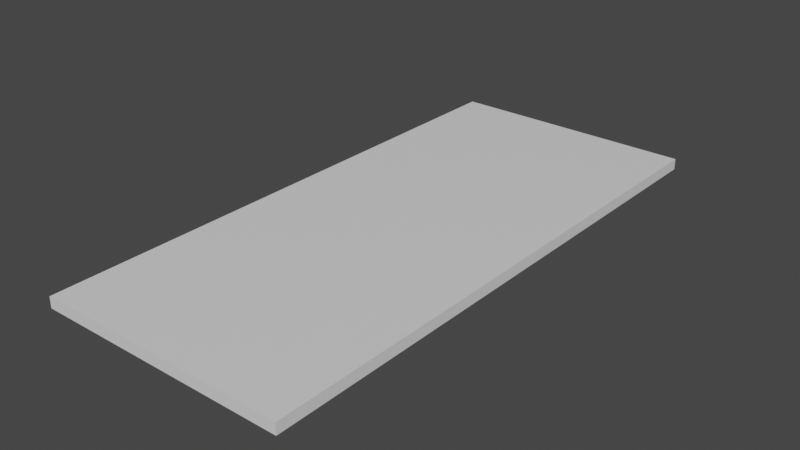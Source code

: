 # Source: keyboard.blend  (saved by Blender 2.83.19; exported with 4.5.12 LTS)
import bpy
from mathutils import Matrix  # noqa: F401  (used for matrix-valued properties, if any)

bpy.ops.wm.read_factory_settings(use_empty=True)
scene = bpy.context.scene
scene.name = 'Scene'

# ---- collections
col_collection = bpy.data.collections.new('Collection'); scene.collection.children.link(col_collection)

# ---- materials (node trees are filled in below, after node groups)
mat_material = bpy.data.materials.new('Material')
mat_material.alpha_threshold = 0.0
mat_material.use_transparent_shadow = False
mat_material.line_color = (0.0, 0.0, 0.0, 1.0)

# ---- material node trees
mat_material.use_nodes = True; mat_material.node_tree.nodes.clear()
_N = mat_material.node_tree.nodes; _L = mat_material.node_tree.links
n0 = _N.new('ShaderNodeOutputMaterial'); n0.name = 'Material Output'; n0.location = (300, 300)
n1 = _N.new('ShaderNodeBsdfPrincipled'); n1.name = 'Principled BSDF'; n1.location = (10, 300)
n1.distribution = 'GGX'
n1.subsurface_method = 'BURLEY'
n1.inputs[2].default_value = 0.4
n1.inputs[3].default_value = 1.45
n1.inputs[27].default_value = (0.0, 0.0, 0.0, 1.0)
n1.inputs[28].default_value = 1.0
_L.new(n1.outputs[0], n0.inputs[0])
n0.is_active_output = True

# ---- world
world_world = bpy.data.worlds.new('World'); scene.world = world_world
world_world.use_nodes = True; world_world.node_tree.nodes.clear()
_N = world_world.node_tree.nodes; _L = world_world.node_tree.links
n0 = _N.new('ShaderNodeOutputWorld'); n0.name = 'World Output'; n0.location = (300, 300)
n1 = _N.new('ShaderNodeBackground'); n1.name = 'Background'; n1.location = (10, 300)
n1.inputs[0].default_value = (0.05088, 0.05088, 0.05088, 1.0)
_L.new(n1.outputs[0], n0.inputs[0])
n0.is_active_output = True
world_world.color = (0.05088, 0.05088, 0.05088)
world_world.use_sun_shadow = False
world_world.sun_shadow_jitter_overblur = 0.0

# ---- meshes
me_cube = bpy.data.meshes.new('Cube')
me_cube.from_pydata([(1.0, 1.0, 0.3419), (1.0, 1.0, -0.3419), (1.0, -1.0, 0.3419), (1.0, -1.0, -0.3419), (-1.0, 1.0, 0.3419), (-1.0, 1.0, -0.3419), (-1.0, -1.0, 0.3419), (-1.0, -1.0, -0.3419)], [], [(0, 4, 6, 2), (3, 2, 6, 7), (7, 6, 4, 5), (5, 1, 3, 7), (1, 0, 2, 3), (5, 4, 0, 1)])
_uv = me_cube.uv_layers.new(name='UVMap')
_uv.uv.foreach_set('vector', [0.625, 0.5, 0.875, 0.5, 0.875, 0.75, 0.625, 0.75, 0.375, 0.75, 0.625, 0.75, 0.625, 1.0, 0.375, 1.0, 0.375, 0.0, 0.625, 0.0, 0.625, 0.25, 0.375, 0.25, 0.125, 0.5, 0.375, 0.5, 0.375, 0.75, 0.125, 0.75, 0.375, 0.5, 0.625, 0.5, 0.625, 0.75, 0.375, 0.75, 0.375, 0.25, 0.625, 0.25, 0.625, 0.5, 0.375, 0.5])
me_cube.materials.append(mat_material)
me_cube.use_remesh_preserve_volume = False
me_cube.use_remesh_preserve_attributes = False
me_cube.use_mirror_vertex_groups = False
me_cube.update()

# ---- objects
ob_cube = bpy.data.objects.new('Cube', me_cube)

# ---- transforms, parenting, visibility, modifiers, constraints
ob_cube.location = (0.0, 0.0, 0.0)
ob_cube.scale = (0.4827, 1.069, -0.0616)
ob_cube.lock_rotations_4d = False
ob_cube.empty_display_type = 'ARROWS'
ob_cube.lineart.crease_threshold = 0.0

# ---- collection membership
col_collection.objects.link(ob_cube)

# ---- scene / render settings (as saved in the file)
scene.frame_start = 1; scene.frame_end = 250; scene.frame_set(1)
scene.render.engine = 'BLENDER_EEVEE_NEXT'
scene.cycles.use_denoising = False
scene.cycles.samples = 128
scene.cycles.sampling_pattern = 'TABULATED_SOBOL'
scene.cycles.use_adaptive_sampling = False
scene.cycles.use_light_tree = False
scene.view_settings.view_transform = 'Filmic'
bpy.context.view_layer.update()

# ---- added for rendering (the .blend has no active camera and no usable light): camera, sun
cam_auto = bpy.data.cameras.new('AutoCamera')
cam_auto.lens = 50.0
cam_auto.sensor_width = 36.0
cam_auto.clip_end = 1000.0
ob_auto_camera = bpy.data.objects.new('AutoCamera', cam_auto)
scene.collection.objects.link(ob_auto_camera)
ob_auto_camera.location = (2.17119, -2.60543, 1.73695)
ob_auto_camera.rotation_euler = (1.09748, -7.21219e-08, 0.694738)
scene.camera = ob_auto_camera
light_auto_sun = bpy.data.lights.new('AutoSun', 'SUN')
light_auto_sun.energy = 3.0
light_auto_sun.angle = 0.0523599
ob_auto_sun = bpy.data.objects.new('AutoSun', light_auto_sun)
scene.collection.objects.link(ob_auto_sun)
ob_auto_sun.rotation_euler = (0.872665, 0.174533, 0.523599)
bpy.context.view_layer.update()
